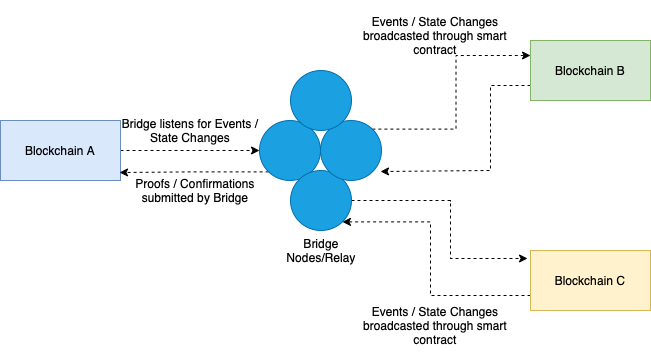

The diagram above was exported from draw.io. Its source (the exported page's mxGraphModel, read from the mxfile embedded in the PNG):
<mxGraphModel dx="815" dy="519" grid="0" gridSize="10" guides="1" tooltips="1" connect="1" arrows="1" fold="1" page="1" pageScale="1" pageWidth="827" pageHeight="1169" math="0" shadow="0">
  <root>
    <mxCell id="0" />
    <mxCell id="1" parent="0" />
    <mxCell id="1H-UabXNkRfVxXWJ81TK-16" style="edgeStyle=orthogonalEdgeStyle;rounded=0;orthogonalLoop=1;jettySize=auto;html=1;exitX=1;exitY=0.5;exitDx=0;exitDy=0;entryX=0;entryY=0.5;entryDx=0;entryDy=0;dashed=1;" parent="1" source="ymWy0TGJqXgR9-VHRsqB-4" target="ymWy0TGJqXgR9-VHRsqB-16" edge="1">
      <mxGeometry relative="1" as="geometry" />
    </mxCell>
    <mxCell id="ymWy0TGJqXgR9-VHRsqB-4" value="Blockchain A" style="rounded=0;whiteSpace=wrap;html=1;fillColor=#dae8fc;strokeColor=#6c8ebf;" parent="1" vertex="1">
      <mxGeometry x="70" y="180" width="120" height="60" as="geometry" />
    </mxCell>
    <mxCell id="ymWy0TGJqXgR9-VHRsqB-5" value="Bridge listens for Events / State Changes" style="text;html=1;strokeColor=none;fillColor=none;align=center;verticalAlign=middle;whiteSpace=wrap;rounded=0;" parent="1" vertex="1">
      <mxGeometry x="184" y="180" width="152" height="20" as="geometry" />
    </mxCell>
    <mxCell id="ymWy0TGJqXgR9-VHRsqB-6" value="Proofs / Confirmations submitted by Bridge" style="text;html=1;strokeColor=none;fillColor=none;align=center;verticalAlign=middle;whiteSpace=wrap;rounded=0;" parent="1" vertex="1">
      <mxGeometry x="190" y="240" width="150" height="20" as="geometry" />
    </mxCell>
    <mxCell id="1H-UabXNkRfVxXWJ81TK-18" style="edgeStyle=orthogonalEdgeStyle;rounded=0;orthogonalLoop=1;jettySize=auto;html=1;exitX=0;exitY=1;exitDx=0;exitDy=0;entryX=0.992;entryY=0.867;entryDx=0;entryDy=0;entryPerimeter=0;dashed=1;" parent="1" source="ymWy0TGJqXgR9-VHRsqB-16" target="ymWy0TGJqXgR9-VHRsqB-4" edge="1">
      <mxGeometry relative="1" as="geometry" />
    </mxCell>
    <mxCell id="ymWy0TGJqXgR9-VHRsqB-16" value="" style="ellipse;whiteSpace=wrap;html=1;fillColor=#1ba1e2;fontColor=#ffffff;strokeColor=#006EAF;" parent="1" vertex="1">
      <mxGeometry x="329" y="180" width="61" height="60" as="geometry" />
    </mxCell>
    <mxCell id="ymWy0TGJqXgR9-VHRsqB-17" value="Bridge Nodes/Relay" style="text;html=1;strokeColor=none;fillColor=none;align=center;verticalAlign=middle;whiteSpace=wrap;rounded=0;" parent="1" vertex="1">
      <mxGeometry x="361" y="295" width="60" height="30" as="geometry" />
    </mxCell>
    <mxCell id="1H-UabXNkRfVxXWJ81TK-22" style="edgeStyle=orthogonalEdgeStyle;rounded=0;orthogonalLoop=1;jettySize=auto;html=1;exitX=0;exitY=0.75;exitDx=0;exitDy=0;entryX=0.984;entryY=0.85;entryDx=0;entryDy=0;entryPerimeter=0;dashed=1;" parent="1" source="ymWy0TGJqXgR9-VHRsqB-21" target="1H-UabXNkRfVxXWJ81TK-13" edge="1">
      <mxGeometry relative="1" as="geometry">
        <Array as="points">
          <mxPoint x="560" y="145" />
          <mxPoint x="560" y="230" />
        </Array>
      </mxGeometry>
    </mxCell>
    <mxCell id="ymWy0TGJqXgR9-VHRsqB-21" value="Blockchain B" style="rounded=0;whiteSpace=wrap;html=1;fillColor=#d5e8d4;strokeColor=#82b366;" parent="1" vertex="1">
      <mxGeometry x="600" y="100" width="120" height="60" as="geometry" />
    </mxCell>
    <mxCell id="1H-UabXNkRfVxXWJ81TK-10" value="Events / State Changes broadcasted through smart contract" style="text;html=1;strokeColor=none;fillColor=none;align=center;verticalAlign=middle;whiteSpace=wrap;rounded=0;" parent="1" vertex="1">
      <mxGeometry x="410" y="350" width="190" height="70" as="geometry" />
    </mxCell>
    <mxCell id="1H-UabXNkRfVxXWJ81TK-24" style="edgeStyle=orthogonalEdgeStyle;rounded=0;orthogonalLoop=1;jettySize=auto;html=1;exitX=0;exitY=0.75;exitDx=0;exitDy=0;entryX=1;entryY=1;entryDx=0;entryDy=0;dashed=1;" parent="1" source="1H-UabXNkRfVxXWJ81TK-11" target="1H-UabXNkRfVxXWJ81TK-12" edge="1">
      <mxGeometry relative="1" as="geometry">
        <Array as="points">
          <mxPoint x="500" y="355" />
          <mxPoint x="500" y="281" />
        </Array>
      </mxGeometry>
    </mxCell>
    <mxCell id="1H-UabXNkRfVxXWJ81TK-11" value="Blockchain C" style="rounded=0;whiteSpace=wrap;html=1;fillColor=#fff2cc;strokeColor=#d6b656;" parent="1" vertex="1">
      <mxGeometry x="600" y="310" width="120" height="60" as="geometry" />
    </mxCell>
    <mxCell id="1H-UabXNkRfVxXWJ81TK-25" style="edgeStyle=orthogonalEdgeStyle;rounded=0;orthogonalLoop=1;jettySize=auto;html=1;exitX=1;exitY=0.5;exitDx=0;exitDy=0;entryX=-0.025;entryY=0.133;entryDx=0;entryDy=0;entryPerimeter=0;dashed=1;" parent="1" source="1H-UabXNkRfVxXWJ81TK-12" target="1H-UabXNkRfVxXWJ81TK-11" edge="1">
      <mxGeometry relative="1" as="geometry">
        <Array as="points">
          <mxPoint x="520" y="260" />
          <mxPoint x="520" y="318" />
        </Array>
      </mxGeometry>
    </mxCell>
    <mxCell id="1H-UabXNkRfVxXWJ81TK-12" value="" style="ellipse;whiteSpace=wrap;html=1;fillColor=#1ba1e2;fontColor=#ffffff;strokeColor=#006EAF;" parent="1" vertex="1">
      <mxGeometry x="360" y="230" width="61" height="60" as="geometry" />
    </mxCell>
    <mxCell id="1H-UabXNkRfVxXWJ81TK-21" style="edgeStyle=orthogonalEdgeStyle;rounded=0;orthogonalLoop=1;jettySize=auto;html=1;exitX=1;exitY=0;exitDx=0;exitDy=0;entryX=0;entryY=0.25;entryDx=0;entryDy=0;dashed=1;" parent="1" source="1H-UabXNkRfVxXWJ81TK-13" target="ymWy0TGJqXgR9-VHRsqB-21" edge="1">
      <mxGeometry relative="1" as="geometry" />
    </mxCell>
    <mxCell id="1H-UabXNkRfVxXWJ81TK-13" value="" style="ellipse;whiteSpace=wrap;html=1;fillColor=#1ba1e2;fontColor=#ffffff;strokeColor=#006EAF;" parent="1" vertex="1">
      <mxGeometry x="390" y="180" width="61" height="60" as="geometry" />
    </mxCell>
    <mxCell id="1H-UabXNkRfVxXWJ81TK-14" value="" style="ellipse;whiteSpace=wrap;html=1;fillColor=#1ba1e2;fontColor=#ffffff;strokeColor=#006EAF;" parent="1" vertex="1">
      <mxGeometry x="360" y="130" width="61" height="60" as="geometry" />
    </mxCell>
    <mxCell id="1H-UabXNkRfVxXWJ81TK-27" value="Events / State Changes broadcasted through smart contract" style="text;html=1;strokeColor=none;fillColor=none;align=center;verticalAlign=middle;whiteSpace=wrap;rounded=0;" parent="1" vertex="1">
      <mxGeometry x="410" y="60" width="190" height="70" as="geometry" />
    </mxCell>
  </root>
</mxGraphModel>